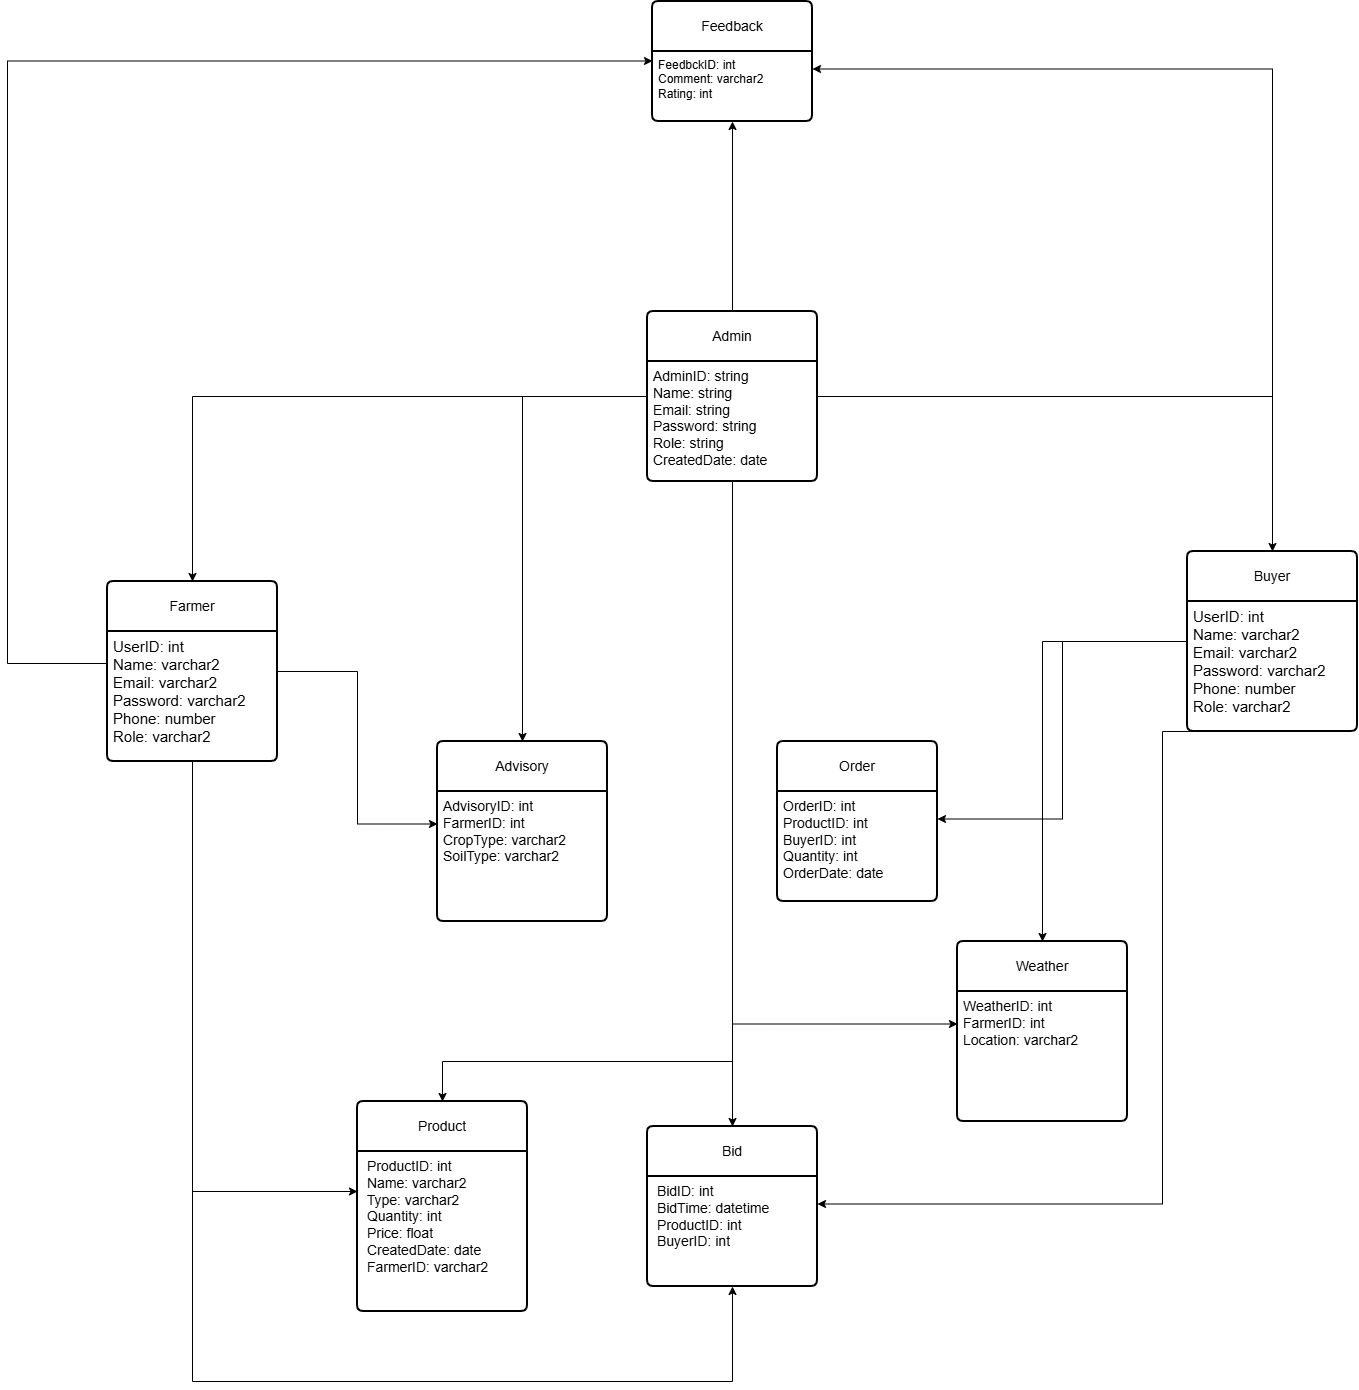

The diagram above was exported from draw.io. Its source (the exported page's mxGraphModel, read from the mxfile embedded in the PNG):
<mxGraphModel dx="1796" dy="2772" grid="1" gridSize="10" guides="1" tooltips="1" connect="1" arrows="1" fold="1" page="1" pageScale="1" pageWidth="850" pageHeight="1100" math="0" shadow="0">
  <root>
    <mxCell id="0" />
    <mxCell id="1" parent="0" />
    <mxCell id="988ViCi4Pc4vLLFCNExM-41" edge="1" parent="1" source="ED7yykU809vw1c6D-EqR-7" style="edgeStyle=orthogonalEdgeStyle;rounded=0;orthogonalLoop=1;jettySize=auto;html=1;entryX=0;entryY=0.25;entryDx=0;entryDy=0;" target="988ViCi4Pc4vLLFCNExM-38">
      <mxGeometry relative="1" as="geometry" />
    </mxCell>
    <mxCell id="988ViCi4Pc4vLLFCNExM-46" edge="1" parent="1" style="edgeStyle=orthogonalEdgeStyle;rounded=0;orthogonalLoop=1;jettySize=auto;html=1;entryX=0;entryY=0.25;entryDx=0;entryDy=0;">
      <mxGeometry relative="1" as="geometry">
        <Array as="points">
          <mxPoint x="-350" y="-1318" />
          <mxPoint x="-350" y="-1920" />
        </Array>
        <mxPoint x="-250" y="-1318" as="sourcePoint" />
        <mxPoint x="295" y="-1920.5" as="targetPoint" />
      </mxGeometry>
    </mxCell>
    <mxCell id="ED7yykU809vw1c6D-EqR-7" parent="1" style="swimlane;childLayout=stackLayout;horizontal=1;startSize=50;horizontalStack=0;rounded=1;fontSize=14;fontStyle=0;strokeWidth=2;resizeParent=0;resizeLast=1;shadow=0;dashed=0;align=center;arcSize=4;whiteSpace=wrap;html=1;" value="Farmer" vertex="1">
      <mxGeometry height="180" width="170" x="-250" y="-1400" as="geometry" />
    </mxCell>
    <mxCell id="ED7yykU809vw1c6D-EqR-8" parent="ED7yykU809vw1c6D-EqR-7" style="align=left;strokeColor=none;fillColor=none;spacingLeft=4;spacingRight=4;fontSize=12;verticalAlign=top;resizable=0;rotatable=0;part=1;html=1;whiteSpace=wrap;" value="&lt;div&gt;&lt;font style=&quot;font-size: 15px;&quot;&gt;UserID: int&lt;/font&gt;&lt;/div&gt;&lt;div&gt;&lt;font style=&quot;font-size: 15px;&quot;&gt;Name: varchar2&lt;/font&gt;&lt;/div&gt;&lt;div&gt;&lt;font style=&quot;font-size: 15px;&quot;&gt;Email: varchar2&lt;/font&gt;&lt;/div&gt;&lt;div&gt;&lt;font style=&quot;font-size: 15px;&quot;&gt;Password: varchar2&lt;/font&gt;&lt;/div&gt;&lt;div&gt;&lt;span style=&quot;font-size: 15px; background-color: transparent; color: light-dark(rgb(0, 0, 0), rgb(255, 255, 255));&quot;&gt;Phone: number&lt;/span&gt;&lt;/div&gt;&lt;div&gt;&lt;font style=&quot;font-size: 15px;&quot;&gt;Role: varchar2&lt;/font&gt;&lt;/div&gt;" vertex="1">
      <mxGeometry height="130" width="170" y="50" as="geometry" />
    </mxCell>
    <mxCell id="ED7yykU809vw1c6D-EqR-9" parent="1" style="swimlane;childLayout=stackLayout;horizontal=1;startSize=50;horizontalStack=0;rounded=1;fontSize=14;fontStyle=0;strokeWidth=2;resizeParent=0;resizeLast=1;shadow=0;dashed=0;align=center;arcSize=4;whiteSpace=wrap;html=1;" value="Product" vertex="1">
      <mxGeometry height="210" width="170" y="-880" as="geometry" />
    </mxCell>
    <mxCell id="ED7yykU809vw1c6D-EqR-10" parent="ED7yykU809vw1c6D-EqR-9" style="align=left;strokeColor=none;fillColor=none;spacingLeft=4;spacingRight=4;fontSize=12;verticalAlign=top;resizable=0;rotatable=0;part=1;html=1;whiteSpace=wrap;" value="&lt;div&gt;&lt;font style=&quot;font-size: 14px;&quot;&gt;&amp;nbsp;ProductID: int&lt;/font&gt;&lt;/div&gt;&lt;div&gt;&lt;span style=&quot;font-size: 14px; background-color: transparent; color: light-dark(rgb(0, 0, 0), rgb(255, 255, 255));&quot;&gt;&amp;nbsp;Name: varchar2&lt;/span&gt;&lt;/div&gt;&lt;div&gt;&lt;span style=&quot;background-color: transparent; color: light-dark(rgb(0, 0, 0), rgb(255, 255, 255)); font-size: 14px;&quot;&gt;&amp;nbsp;Type:&amp;nbsp;&lt;/span&gt;&lt;span style=&quot;font-size: 14px; background-color: transparent; color: light-dark(rgb(0, 0, 0), rgb(255, 255, 255));&quot;&gt;varchar2&lt;/span&gt;&lt;/div&gt;&lt;div&gt;&lt;font style=&quot;font-size: 14px;&quot;&gt;&amp;nbsp;Quantity: int&lt;/font&gt;&lt;/div&gt;&lt;div&gt;&lt;font style=&quot;font-size: 14px;&quot;&gt;&amp;nbsp;Price: float&lt;/font&gt;&lt;/div&gt;&lt;div&gt;&lt;font style=&quot;font-size: 14px;&quot;&gt;&amp;nbsp;CreatedDate: date&lt;/font&gt;&lt;/div&gt;&lt;div&gt;&lt;font style=&quot;font-size: 14px;&quot;&gt;&amp;nbsp;FarmerID: varchar2&lt;/font&gt;&lt;/div&gt;" vertex="1">
      <mxGeometry height="160" width="170" y="50" as="geometry" />
    </mxCell>
    <mxCell id="ED7yykU809vw1c6D-EqR-11" parent="1" style="swimlane;childLayout=stackLayout;horizontal=1;startSize=50;horizontalStack=0;rounded=1;fontSize=14;fontStyle=0;strokeWidth=2;resizeParent=0;resizeLast=1;shadow=0;dashed=0;align=center;arcSize=4;whiteSpace=wrap;html=1;" value="Bid" vertex="1">
      <mxGeometry height="160" width="170" x="290" y="-855" as="geometry" />
    </mxCell>
    <mxCell id="ED7yykU809vw1c6D-EqR-12" parent="ED7yykU809vw1c6D-EqR-11" style="align=left;strokeColor=none;fillColor=none;spacingLeft=4;spacingRight=4;fontSize=12;verticalAlign=top;resizable=0;rotatable=0;part=1;html=1;whiteSpace=wrap;" value="&lt;div&gt;&lt;font style=&quot;font-size: 14px;&quot;&gt;&amp;nbsp;BidID: int&lt;/font&gt;&lt;/div&gt;&lt;div&gt;&lt;span style=&quot;font-size: 14px; background-color: transparent; color: light-dark(rgb(0, 0, 0), rgb(255, 255, 255));&quot;&gt;&amp;nbsp;BidTime: datetime&lt;/span&gt;&lt;/div&gt;&lt;div&gt;&lt;font style=&quot;font-size: 14px;&quot;&gt;&amp;nbsp;ProductID: int&lt;/font&gt;&lt;/div&gt;&lt;div&gt;&lt;font style=&quot;font-size: 14px;&quot;&gt;&amp;nbsp;BuyerID: int&lt;/font&gt;&lt;/div&gt;" vertex="1">
      <mxGeometry height="110" width="170" y="50" as="geometry" />
    </mxCell>
    <mxCell id="ED7yykU809vw1c6D-EqR-13" parent="1" style="swimlane;childLayout=stackLayout;horizontal=1;startSize=50;horizontalStack=0;rounded=1;fontSize=14;fontStyle=0;strokeWidth=2;resizeParent=0;resizeLast=1;shadow=0;dashed=0;align=center;arcSize=4;whiteSpace=wrap;html=1;" value="Order" vertex="1">
      <mxGeometry height="160" width="160" x="420" y="-1240" as="geometry" />
    </mxCell>
    <mxCell id="ED7yykU809vw1c6D-EqR-14" parent="ED7yykU809vw1c6D-EqR-13" style="align=left;strokeColor=none;fillColor=none;spacingLeft=4;spacingRight=4;fontSize=12;verticalAlign=top;resizable=0;rotatable=0;part=1;html=1;whiteSpace=wrap;" value="&lt;div&gt;&lt;font style=&quot;font-size: 14px;&quot;&gt;OrderID: int&lt;/font&gt;&lt;/div&gt;&lt;div&gt;&lt;font style=&quot;font-size: 14px;&quot;&gt;ProductID: int&lt;/font&gt;&lt;/div&gt;&lt;div&gt;&lt;font style=&quot;font-size: 14px;&quot;&gt;BuyerID: int&lt;/font&gt;&lt;/div&gt;&lt;div&gt;&lt;font style=&quot;font-size: 14px;&quot;&gt;Quantity: int&lt;/font&gt;&lt;/div&gt;&lt;div&gt;&lt;font style=&quot;font-size: 14px;&quot;&gt;OrderDate: date&lt;/font&gt;&lt;/div&gt;" vertex="1">
      <mxGeometry height="110" width="160" y="50" as="geometry" />
    </mxCell>
    <mxCell id="ED7yykU809vw1c6D-EqR-15" parent="1" style="swimlane;childLayout=stackLayout;horizontal=1;startSize=50;horizontalStack=0;rounded=1;fontSize=14;fontStyle=0;strokeWidth=2;resizeParent=0;resizeLast=1;shadow=0;dashed=0;align=center;arcSize=4;whiteSpace=wrap;html=1;" value="Advisory" vertex="1">
      <mxGeometry height="180" width="170" x="80" y="-1240" as="geometry" />
    </mxCell>
    <mxCell id="988ViCi4Pc4vLLFCNExM-38" parent="ED7yykU809vw1c6D-EqR-15" style="align=left;strokeColor=none;fillColor=none;spacingLeft=4;spacingRight=4;fontSize=12;verticalAlign=top;resizable=0;rotatable=0;part=1;html=1;whiteSpace=wrap;" value="&lt;div&gt;&lt;font style=&quot;font-size: 14px;&quot;&gt;AdvisoryID: int&lt;/font&gt;&lt;/div&gt;&lt;div&gt;&lt;font style=&quot;font-size: 14px;&quot;&gt;FarmerID: int&lt;/font&gt;&lt;/div&gt;&lt;div&gt;&lt;font style=&quot;font-size: 14px;&quot;&gt;CropType: varchar2&lt;/font&gt;&lt;/div&gt;&lt;div&gt;&lt;font style=&quot;font-size: 14px;&quot;&gt;SoilType:&amp;nbsp;&lt;/font&gt;&lt;span style=&quot;font-size: 14px; background-color: transparent; color: light-dark(rgb(0, 0, 0), rgb(255, 255, 255));&quot;&gt;varchar2&lt;/span&gt;&lt;/div&gt;&lt;div&gt;&lt;br&gt;&lt;/div&gt;" vertex="1">
      <mxGeometry height="130" width="170" y="50" as="geometry" />
    </mxCell>
    <mxCell id="ED7yykU809vw1c6D-EqR-17" parent="1" style="swimlane;childLayout=stackLayout;horizontal=1;startSize=50;horizontalStack=0;rounded=1;fontSize=14;fontStyle=0;strokeWidth=2;resizeParent=0;resizeLast=1;shadow=0;dashed=0;align=center;arcSize=4;whiteSpace=wrap;html=1;" value="Weather" vertex="1">
      <mxGeometry height="180" width="170" x="600" y="-1040" as="geometry" />
    </mxCell>
    <mxCell id="ED7yykU809vw1c6D-EqR-18" parent="ED7yykU809vw1c6D-EqR-17" style="align=left;strokeColor=none;fillColor=none;spacingLeft=4;spacingRight=4;fontSize=12;verticalAlign=top;resizable=0;rotatable=0;part=1;html=1;whiteSpace=wrap;" value="&lt;div&gt;&lt;font style=&quot;font-size: 14px;&quot;&gt;WeatherID: int&lt;/font&gt;&lt;/div&gt;&lt;div&gt;&lt;font style=&quot;font-size: 14px;&quot;&gt;FarmerID: int&lt;/font&gt;&lt;/div&gt;&lt;div&gt;&lt;font style=&quot;font-size: 14px;&quot;&gt;Location: varchar2&lt;/font&gt;&lt;/div&gt;&lt;div&gt;&lt;br&gt;&lt;/div&gt;" vertex="1">
      <mxGeometry height="130" width="170" y="50" as="geometry" />
    </mxCell>
    <mxCell id="988ViCi4Pc4vLLFCNExM-48" edge="1" parent="1" source="F34jSsRs0zwlTyTgAgu9-3" style="edgeStyle=orthogonalEdgeStyle;rounded=0;orthogonalLoop=1;jettySize=auto;html=1;entryX=1;entryY=0.25;entryDx=0;entryDy=0;" target="ED7yykU809vw1c6D-EqR-14">
      <mxGeometry relative="1" as="geometry" />
    </mxCell>
    <mxCell id="RH_xuNhimDQVnLy3gsND-1" edge="1" parent="1" source="F34jSsRs0zwlTyTgAgu9-3" style="edgeStyle=orthogonalEdgeStyle;rounded=0;orthogonalLoop=1;jettySize=auto;html=1;entryX=0.5;entryY=0;entryDx=0;entryDy=0;" target="ED7yykU809vw1c6D-EqR-17">
      <mxGeometry relative="1" as="geometry" />
    </mxCell>
    <mxCell id="RH_xuNhimDQVnLy3gsND-7" edge="1" parent="1" source="F34jSsRs0zwlTyTgAgu9-3" style="edgeStyle=orthogonalEdgeStyle;rounded=0;orthogonalLoop=1;jettySize=auto;html=1;entryX=1;entryY=0.25;entryDx=0;entryDy=0;exitX=0.5;exitY=0;exitDx=0;exitDy=0;" target="F34jSsRs0zwlTyTgAgu9-9">
      <mxGeometry relative="1" as="geometry">
        <Array as="points">
          <mxPoint x="915" y="-1912" />
        </Array>
      </mxGeometry>
    </mxCell>
    <mxCell id="F34jSsRs0zwlTyTgAgu9-3" parent="1" style="swimlane;childLayout=stackLayout;horizontal=1;startSize=50;horizontalStack=0;rounded=1;fontSize=14;fontStyle=0;strokeWidth=2;resizeParent=0;resizeLast=1;shadow=0;dashed=0;align=center;arcSize=4;whiteSpace=wrap;html=1;" value="Buyer" vertex="1">
      <mxGeometry height="180" width="170" x="830" y="-1430" as="geometry" />
    </mxCell>
    <mxCell id="F34jSsRs0zwlTyTgAgu9-4" parent="F34jSsRs0zwlTyTgAgu9-3" style="align=left;strokeColor=none;fillColor=none;spacingLeft=4;spacingRight=4;fontSize=12;verticalAlign=top;resizable=0;rotatable=0;part=1;html=1;whiteSpace=wrap;" value="&lt;div&gt;&lt;font style=&quot;font-size: 15px;&quot;&gt;UserID: int&lt;/font&gt;&lt;/div&gt;&lt;div&gt;&lt;font style=&quot;font-size: 15px;&quot;&gt;Name: varchar2&lt;/font&gt;&lt;/div&gt;&lt;div&gt;&lt;font style=&quot;font-size: 15px;&quot;&gt;Email: varchar2&lt;/font&gt;&lt;/div&gt;&lt;div&gt;&lt;font style=&quot;font-size: 15px;&quot;&gt;Password: varchar2&lt;/font&gt;&lt;/div&gt;&lt;div&gt;&lt;span style=&quot;font-size: 15px; background-color: transparent; color: light-dark(rgb(0, 0, 0), rgb(255, 255, 255));&quot;&gt;Phone: number&lt;/span&gt;&lt;/div&gt;&lt;div&gt;&lt;font style=&quot;font-size: 15px;&quot;&gt;Role: varchar2&lt;/font&gt;&lt;/div&gt;" vertex="1">
      <mxGeometry height="130" width="170" y="50" as="geometry" />
    </mxCell>
    <mxCell id="F34jSsRs0zwlTyTgAgu9-8" parent="1" style="swimlane;childLayout=stackLayout;horizontal=1;startSize=50;horizontalStack=0;rounded=1;fontSize=14;fontStyle=0;strokeWidth=2;resizeParent=0;resizeLast=1;shadow=0;dashed=0;align=center;arcSize=4;whiteSpace=wrap;html=1;" value="Feedback" vertex="1">
      <mxGeometry height="120" width="160" x="295" y="-1980" as="geometry" />
    </mxCell>
    <mxCell id="F34jSsRs0zwlTyTgAgu9-9" parent="F34jSsRs0zwlTyTgAgu9-8" style="align=left;strokeColor=none;fillColor=none;spacingLeft=4;spacingRight=4;fontSize=12;verticalAlign=top;resizable=0;rotatable=0;part=1;html=1;whiteSpace=wrap;" value="FeedbckID: int&lt;div&gt;Comment: varchar2&lt;br&gt;&lt;div&gt;Rating: int&lt;/div&gt;&lt;/div&gt;" vertex="1">
      <mxGeometry height="70" width="160" y="50" as="geometry" />
    </mxCell>
    <mxCell id="988ViCi4Pc4vLLFCNExM-33" edge="1" parent="1" source="988ViCi4Pc4vLLFCNExM-1" style="edgeStyle=orthogonalEdgeStyle;rounded=0;orthogonalLoop=1;jettySize=auto;html=1;entryX=0.5;entryY=1;entryDx=0;entryDy=0;" target="F34jSsRs0zwlTyTgAgu9-9">
      <mxGeometry relative="1" as="geometry" />
    </mxCell>
    <mxCell id="988ViCi4Pc4vLLFCNExM-43" edge="1" parent="1" source="988ViCi4Pc4vLLFCNExM-1" style="edgeStyle=orthogonalEdgeStyle;rounded=0;orthogonalLoop=1;jettySize=auto;html=1;entryX=0.5;entryY=0;entryDx=0;entryDy=0;" target="ED7yykU809vw1c6D-EqR-15">
      <mxGeometry relative="1" as="geometry" />
    </mxCell>
    <mxCell id="988ViCi4Pc4vLLFCNExM-44" edge="1" parent="1" source="988ViCi4Pc4vLLFCNExM-1" style="edgeStyle=orthogonalEdgeStyle;rounded=0;orthogonalLoop=1;jettySize=auto;html=1;entryX=0.5;entryY=0;entryDx=0;entryDy=0;" target="ED7yykU809vw1c6D-EqR-7">
      <mxGeometry relative="1" as="geometry" />
    </mxCell>
    <mxCell id="988ViCi4Pc4vLLFCNExM-47" edge="1" parent="1" source="988ViCi4Pc4vLLFCNExM-1" style="edgeStyle=orthogonalEdgeStyle;rounded=0;orthogonalLoop=1;jettySize=auto;html=1;entryX=0.5;entryY=0;entryDx=0;entryDy=0;" target="F34jSsRs0zwlTyTgAgu9-3">
      <mxGeometry relative="1" as="geometry" />
    </mxCell>
    <mxCell id="RH_xuNhimDQVnLy3gsND-4" edge="1" parent="1" source="988ViCi4Pc4vLLFCNExM-1" style="edgeStyle=orthogonalEdgeStyle;rounded=0;orthogonalLoop=1;jettySize=auto;html=1;entryX=0.5;entryY=0;entryDx=0;entryDy=0;" target="ED7yykU809vw1c6D-EqR-11">
      <mxGeometry relative="1" as="geometry" />
    </mxCell>
    <mxCell id="988ViCi4Pc4vLLFCNExM-1" parent="1" style="swimlane;childLayout=stackLayout;horizontal=1;startSize=50;horizontalStack=0;rounded=1;fontSize=14;fontStyle=0;strokeWidth=2;resizeParent=0;resizeLast=1;shadow=0;dashed=0;align=center;arcSize=4;whiteSpace=wrap;html=1;" value="Admin" vertex="1">
      <mxGeometry height="170" width="170" x="290" y="-1670" as="geometry" />
    </mxCell>
    <mxCell id="988ViCi4Pc4vLLFCNExM-2" parent="988ViCi4Pc4vLLFCNExM-1" style="align=left;strokeColor=none;fillColor=none;spacingLeft=4;spacingRight=4;fontSize=12;verticalAlign=top;resizable=0;rotatable=0;part=1;html=1;whiteSpace=wrap;" value="&lt;font style=&quot;font-size: 14px;&quot;&gt;AdminID: string&lt;/font&gt;&lt;div&gt;&lt;font style=&quot;font-size: 14px;&quot;&gt;Name: string&lt;/font&gt;&lt;/div&gt;&lt;div&gt;&lt;font style=&quot;font-size: 14px;&quot;&gt;Email: string&lt;/font&gt;&lt;/div&gt;&lt;div&gt;&lt;font style=&quot;font-size: 14px;&quot;&gt;Password: string&lt;/font&gt;&lt;/div&gt;&lt;div&gt;&lt;font style=&quot;font-size: 14px;&quot;&gt;Role: string&lt;/font&gt;&lt;/div&gt;&lt;div&gt;&lt;font style=&quot;font-size: 14px;&quot;&gt;CreatedDate: date&lt;/font&gt;&lt;/div&gt;" vertex="1">
      <mxGeometry height="120" width="170" y="50" as="geometry" />
    </mxCell>
    <mxCell id="988ViCi4Pc4vLLFCNExM-50" edge="1" parent="1" source="ED7yykU809vw1c6D-EqR-8" style="edgeStyle=orthogonalEdgeStyle;rounded=0;orthogonalLoop=1;jettySize=auto;html=1;entryX=0;entryY=0.25;entryDx=0;entryDy=0;exitX=0.5;exitY=1;exitDx=0;exitDy=0;" target="ED7yykU809vw1c6D-EqR-10">
      <mxGeometry relative="1" as="geometry" />
    </mxCell>
    <mxCell id="988ViCi4Pc4vLLFCNExM-51" edge="1" parent="1" source="988ViCi4Pc4vLLFCNExM-2" style="edgeStyle=orthogonalEdgeStyle;rounded=0;orthogonalLoop=1;jettySize=auto;html=1;entryX=0.5;entryY=0;entryDx=0;entryDy=0;exitX=0.5;exitY=1;exitDx=0;exitDy=0;" target="ED7yykU809vw1c6D-EqR-9">
      <mxGeometry relative="1" as="geometry">
        <Array as="points">
          <mxPoint x="375" y="-920" />
        </Array>
      </mxGeometry>
    </mxCell>
    <mxCell id="988ViCi4Pc4vLLFCNExM-56" edge="1" parent="1" source="988ViCi4Pc4vLLFCNExM-2" style="edgeStyle=orthogonalEdgeStyle;rounded=0;orthogonalLoop=1;jettySize=auto;html=1;exitX=0.5;exitY=1;exitDx=0;exitDy=0;entryX=0;entryY=0.25;entryDx=0;entryDy=0;" target="ED7yykU809vw1c6D-EqR-18">
      <mxGeometry relative="1" as="geometry" />
    </mxCell>
    <mxCell id="RH_xuNhimDQVnLy3gsND-5" edge="1" parent="1" source="ED7yykU809vw1c6D-EqR-8" style="edgeStyle=orthogonalEdgeStyle;rounded=0;orthogonalLoop=1;jettySize=auto;html=1;entryX=0.5;entryY=1;entryDx=0;entryDy=0;exitX=0.5;exitY=1;exitDx=0;exitDy=0;" target="ED7yykU809vw1c6D-EqR-12">
      <mxGeometry relative="1" as="geometry">
        <Array as="points">
          <mxPoint x="-165" y="-600" />
          <mxPoint x="375" y="-600" />
        </Array>
      </mxGeometry>
    </mxCell>
    <mxCell id="RH_xuNhimDQVnLy3gsND-6" edge="1" parent="1" source="F34jSsRs0zwlTyTgAgu9-4" style="edgeStyle=orthogonalEdgeStyle;rounded=0;orthogonalLoop=1;jettySize=auto;html=1;entryX=1;entryY=0.25;entryDx=0;entryDy=0;exitX=0.5;exitY=1;exitDx=0;exitDy=0;" target="ED7yykU809vw1c6D-EqR-12">
      <mxGeometry relative="1" as="geometry">
        <Array as="points">
          <mxPoint x="805" y="-778" />
        </Array>
      </mxGeometry>
    </mxCell>
  </root>
</mxGraphModel>